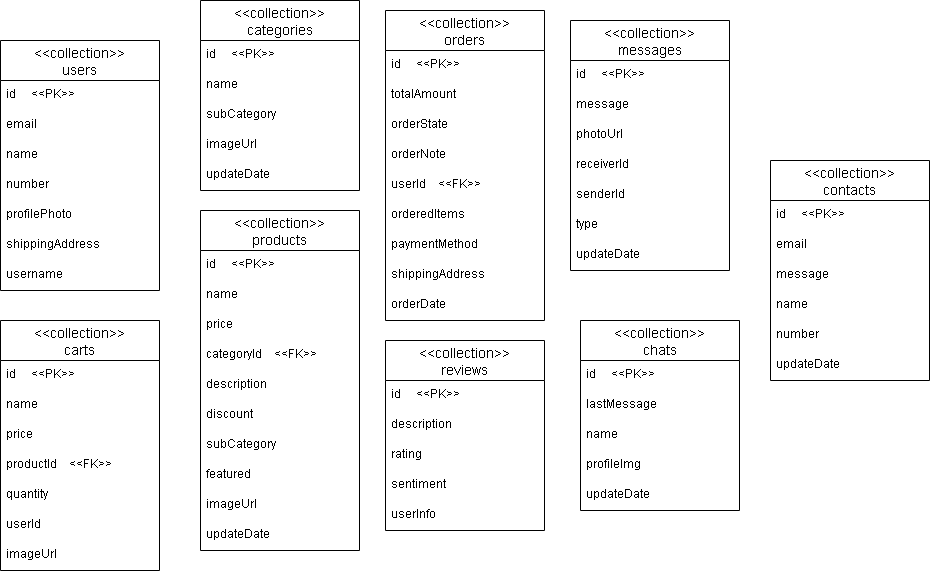

The diagram above was exported from draw.io. Its source (the exported page's mxGraphModel, read from the mxfile embedded in the PNG):
<mxGraphModel dx="1422" dy="772" grid="1" gridSize="10" guides="1" tooltips="1" connect="1" arrows="1" fold="1" page="1" pageScale="1" pageWidth="850" pageHeight="1100" math="0" shadow="0">
  <root>
    <mxCell id="0" />
    <mxCell id="1" parent="0" />
    <mxCell id="_o_zANb_XvEZtLNRq88p-3" value="&lt;&lt;collection&gt;&gt;&#10;users" style="swimlane;fontStyle=0;childLayout=stackLayout;horizontal=1;startSize=40;horizontalStack=0;resizeParent=1;resizeParentMax=0;resizeLast=0;collapsible=1;marginBottom=0;align=center;fontSize=14;" parent="1" vertex="1">
      <mxGeometry x="40" y="50" width="159" height="250" as="geometry">
        <mxRectangle x="340" y="440" width="120" height="26" as="alternateBounds" />
      </mxGeometry>
    </mxCell>
    <mxCell id="_o_zANb_XvEZtLNRq88p-4" value="id     &lt;&lt;PK&gt;&gt;" style="text;strokeColor=none;fillColor=none;spacingLeft=4;spacingRight=4;overflow=hidden;rotatable=0;points=[[0,0.5],[1,0.5]];portConstraint=eastwest;fontSize=12;" parent="_o_zANb_XvEZtLNRq88p-3" vertex="1">
      <mxGeometry y="40" width="159" height="30" as="geometry" />
    </mxCell>
    <mxCell id="_o_zANb_XvEZtLNRq88p-5" value="email" style="text;strokeColor=none;fillColor=none;spacingLeft=4;spacingRight=4;overflow=hidden;rotatable=0;points=[[0,0.5],[1,0.5]];portConstraint=eastwest;fontSize=12;" parent="_o_zANb_XvEZtLNRq88p-3" vertex="1">
      <mxGeometry y="70" width="159" height="30" as="geometry" />
    </mxCell>
    <mxCell id="_o_zANb_XvEZtLNRq88p-6" value="name" style="text;strokeColor=none;fillColor=none;spacingLeft=4;spacingRight=4;overflow=hidden;rotatable=0;points=[[0,0.5],[1,0.5]];portConstraint=eastwest;fontSize=12;" parent="_o_zANb_XvEZtLNRq88p-3" vertex="1">
      <mxGeometry y="100" width="159" height="30" as="geometry" />
    </mxCell>
    <mxCell id="_o_zANb_XvEZtLNRq88p-7" value="number" style="text;strokeColor=none;fillColor=none;spacingLeft=4;spacingRight=4;overflow=hidden;rotatable=0;points=[[0,0.5],[1,0.5]];portConstraint=eastwest;fontSize=12;" parent="_o_zANb_XvEZtLNRq88p-3" vertex="1">
      <mxGeometry y="130" width="159" height="30" as="geometry" />
    </mxCell>
    <mxCell id="_o_zANb_XvEZtLNRq88p-8" value="profilePhoto" style="text;strokeColor=none;fillColor=none;spacingLeft=4;spacingRight=4;overflow=hidden;rotatable=0;points=[[0,0.5],[1,0.5]];portConstraint=eastwest;fontSize=12;" parent="_o_zANb_XvEZtLNRq88p-3" vertex="1">
      <mxGeometry y="160" width="159" height="30" as="geometry" />
    </mxCell>
    <mxCell id="_o_zANb_XvEZtLNRq88p-9" value="shippingAddress" style="text;strokeColor=none;fillColor=none;spacingLeft=4;spacingRight=4;overflow=hidden;rotatable=0;points=[[0,0.5],[1,0.5]];portConstraint=eastwest;fontSize=12;" parent="_o_zANb_XvEZtLNRq88p-3" vertex="1">
      <mxGeometry y="190" width="159" height="30" as="geometry" />
    </mxCell>
    <mxCell id="_o_zANb_XvEZtLNRq88p-10" value="username" style="text;strokeColor=none;fillColor=none;spacingLeft=4;spacingRight=4;overflow=hidden;rotatable=0;points=[[0,0.5],[1,0.5]];portConstraint=eastwest;fontSize=12;" parent="_o_zANb_XvEZtLNRq88p-3" vertex="1">
      <mxGeometry y="220" width="159" height="30" as="geometry" />
    </mxCell>
    <mxCell id="_o_zANb_XvEZtLNRq88p-11" value="&lt;&lt;collection&gt;&gt;&#10;messages" style="swimlane;fontStyle=0;childLayout=stackLayout;horizontal=1;startSize=40;horizontalStack=0;resizeParent=1;resizeParentMax=0;resizeLast=0;collapsible=1;marginBottom=0;align=center;fontSize=14;" parent="1" vertex="1">
      <mxGeometry x="610" y="30" width="159" height="250" as="geometry">
        <mxRectangle x="340" y="440" width="120" height="26" as="alternateBounds" />
      </mxGeometry>
    </mxCell>
    <mxCell id="_o_zANb_XvEZtLNRq88p-12" value="id     &lt;&lt;PK&gt;&gt;" style="text;strokeColor=none;fillColor=none;spacingLeft=4;spacingRight=4;overflow=hidden;rotatable=0;points=[[0,0.5],[1,0.5]];portConstraint=eastwest;fontSize=12;" parent="_o_zANb_XvEZtLNRq88p-11" vertex="1">
      <mxGeometry y="40" width="159" height="30" as="geometry" />
    </mxCell>
    <mxCell id="_o_zANb_XvEZtLNRq88p-13" value="message" style="text;strokeColor=none;fillColor=none;spacingLeft=4;spacingRight=4;overflow=hidden;rotatable=0;points=[[0,0.5],[1,0.5]];portConstraint=eastwest;fontSize=12;" parent="_o_zANb_XvEZtLNRq88p-11" vertex="1">
      <mxGeometry y="70" width="159" height="30" as="geometry" />
    </mxCell>
    <mxCell id="_o_zANb_XvEZtLNRq88p-14" value="photoUrl    " style="text;strokeColor=none;fillColor=none;spacingLeft=4;spacingRight=4;overflow=hidden;rotatable=0;points=[[0,0.5],[1,0.5]];portConstraint=eastwest;fontSize=12;" parent="_o_zANb_XvEZtLNRq88p-11" vertex="1">
      <mxGeometry y="100" width="159" height="30" as="geometry" />
    </mxCell>
    <mxCell id="_o_zANb_XvEZtLNRq88p-15" value="receiverId" style="text;strokeColor=none;fillColor=none;spacingLeft=4;spacingRight=4;overflow=hidden;rotatable=0;points=[[0,0.5],[1,0.5]];portConstraint=eastwest;fontSize=12;" parent="_o_zANb_XvEZtLNRq88p-11" vertex="1">
      <mxGeometry y="130" width="159" height="30" as="geometry" />
    </mxCell>
    <mxCell id="_o_zANb_XvEZtLNRq88p-16" value="senderId" style="text;strokeColor=none;fillColor=none;spacingLeft=4;spacingRight=4;overflow=hidden;rotatable=0;points=[[0,0.5],[1,0.5]];portConstraint=eastwest;fontSize=12;" parent="_o_zANb_XvEZtLNRq88p-11" vertex="1">
      <mxGeometry y="160" width="159" height="30" as="geometry" />
    </mxCell>
    <mxCell id="_o_zANb_XvEZtLNRq88p-17" value="type" style="text;strokeColor=none;fillColor=none;spacingLeft=4;spacingRight=4;overflow=hidden;rotatable=0;points=[[0,0.5],[1,0.5]];portConstraint=eastwest;fontSize=12;" parent="_o_zANb_XvEZtLNRq88p-11" vertex="1">
      <mxGeometry y="190" width="159" height="30" as="geometry" />
    </mxCell>
    <mxCell id="_o_zANb_XvEZtLNRq88p-18" value="updateDate" style="text;strokeColor=none;fillColor=none;spacingLeft=4;spacingRight=4;overflow=hidden;rotatable=0;points=[[0,0.5],[1,0.5]];portConstraint=eastwest;fontSize=12;" parent="_o_zANb_XvEZtLNRq88p-11" vertex="1">
      <mxGeometry y="220" width="159" height="30" as="geometry" />
    </mxCell>
    <mxCell id="_o_zANb_XvEZtLNRq88p-19" value="&lt;&lt;collection&gt;&gt;&#10;categories" style="swimlane;fontStyle=0;childLayout=stackLayout;horizontal=1;startSize=40;horizontalStack=0;resizeParent=1;resizeParentMax=0;resizeLast=0;collapsible=1;marginBottom=0;align=center;fontSize=14;" parent="1" vertex="1">
      <mxGeometry x="240" y="10" width="159" height="190" as="geometry">
        <mxRectangle x="340" y="440" width="120" height="26" as="alternateBounds" />
      </mxGeometry>
    </mxCell>
    <mxCell id="_o_zANb_XvEZtLNRq88p-20" value="id     &lt;&lt;PK&gt;&gt;" style="text;strokeColor=none;fillColor=none;spacingLeft=4;spacingRight=4;overflow=hidden;rotatable=0;points=[[0,0.5],[1,0.5]];portConstraint=eastwest;fontSize=12;" parent="_o_zANb_XvEZtLNRq88p-19" vertex="1">
      <mxGeometry y="40" width="159" height="30" as="geometry" />
    </mxCell>
    <mxCell id="_o_zANb_XvEZtLNRq88p-21" value="name" style="text;strokeColor=none;fillColor=none;spacingLeft=4;spacingRight=4;overflow=hidden;rotatable=0;points=[[0,0.5],[1,0.5]];portConstraint=eastwest;fontSize=12;" parent="_o_zANb_XvEZtLNRq88p-19" vertex="1">
      <mxGeometry y="70" width="159" height="30" as="geometry" />
    </mxCell>
    <mxCell id="_o_zANb_XvEZtLNRq88p-22" value="subCategory" style="text;strokeColor=none;fillColor=none;spacingLeft=4;spacingRight=4;overflow=hidden;rotatable=0;points=[[0,0.5],[1,0.5]];portConstraint=eastwest;fontSize=12;" parent="_o_zANb_XvEZtLNRq88p-19" vertex="1">
      <mxGeometry y="100" width="159" height="30" as="geometry" />
    </mxCell>
    <mxCell id="_o_zANb_XvEZtLNRq88p-23" value="imageUrl" style="text;strokeColor=none;fillColor=none;spacingLeft=4;spacingRight=4;overflow=hidden;rotatable=0;points=[[0,0.5],[1,0.5]];portConstraint=eastwest;fontSize=12;" parent="_o_zANb_XvEZtLNRq88p-19" vertex="1">
      <mxGeometry y="130" width="159" height="30" as="geometry" />
    </mxCell>
    <mxCell id="_o_zANb_XvEZtLNRq88p-26" value="updateDate" style="text;strokeColor=none;fillColor=none;spacingLeft=4;spacingRight=4;overflow=hidden;rotatable=0;points=[[0,0.5],[1,0.5]];portConstraint=eastwest;fontSize=12;" parent="_o_zANb_XvEZtLNRq88p-19" vertex="1">
      <mxGeometry y="160" width="159" height="30" as="geometry" />
    </mxCell>
    <mxCell id="_o_zANb_XvEZtLNRq88p-27" value="&lt;&lt;collection&gt;&gt;&#10;carts" style="swimlane;fontStyle=0;childLayout=stackLayout;horizontal=1;startSize=40;horizontalStack=0;resizeParent=1;resizeParentMax=0;resizeLast=0;collapsible=1;marginBottom=0;align=center;fontSize=14;" parent="1" vertex="1">
      <mxGeometry x="40" y="330" width="159" height="250" as="geometry">
        <mxRectangle x="340" y="440" width="120" height="26" as="alternateBounds" />
      </mxGeometry>
    </mxCell>
    <mxCell id="_o_zANb_XvEZtLNRq88p-28" value="id     &lt;&lt;PK&gt;&gt;" style="text;strokeColor=none;fillColor=none;spacingLeft=4;spacingRight=4;overflow=hidden;rotatable=0;points=[[0,0.5],[1,0.5]];portConstraint=eastwest;fontSize=12;" parent="_o_zANb_XvEZtLNRq88p-27" vertex="1">
      <mxGeometry y="40" width="159" height="30" as="geometry" />
    </mxCell>
    <mxCell id="_o_zANb_XvEZtLNRq88p-29" value="name" style="text;strokeColor=none;fillColor=none;spacingLeft=4;spacingRight=4;overflow=hidden;rotatable=0;points=[[0,0.5],[1,0.5]];portConstraint=eastwest;fontSize=12;" parent="_o_zANb_XvEZtLNRq88p-27" vertex="1">
      <mxGeometry y="70" width="159" height="30" as="geometry" />
    </mxCell>
    <mxCell id="_o_zANb_XvEZtLNRq88p-30" value="price" style="text;strokeColor=none;fillColor=none;spacingLeft=4;spacingRight=4;overflow=hidden;rotatable=0;points=[[0,0.5],[1,0.5]];portConstraint=eastwest;fontSize=12;" parent="_o_zANb_XvEZtLNRq88p-27" vertex="1">
      <mxGeometry y="100" width="159" height="30" as="geometry" />
    </mxCell>
    <mxCell id="_o_zANb_XvEZtLNRq88p-31" value="productId    &lt;&lt;FK&gt;&gt;" style="text;strokeColor=none;fillColor=none;spacingLeft=4;spacingRight=4;overflow=hidden;rotatable=0;points=[[0,0.5],[1,0.5]];portConstraint=eastwest;fontSize=12;" parent="_o_zANb_XvEZtLNRq88p-27" vertex="1">
      <mxGeometry y="130" width="159" height="30" as="geometry" />
    </mxCell>
    <mxCell id="_o_zANb_XvEZtLNRq88p-32" value="quantity" style="text;strokeColor=none;fillColor=none;spacingLeft=4;spacingRight=4;overflow=hidden;rotatable=0;points=[[0,0.5],[1,0.5]];portConstraint=eastwest;fontSize=12;" parent="_o_zANb_XvEZtLNRq88p-27" vertex="1">
      <mxGeometry y="160" width="159" height="30" as="geometry" />
    </mxCell>
    <mxCell id="_o_zANb_XvEZtLNRq88p-33" value="userId" style="text;strokeColor=none;fillColor=none;spacingLeft=4;spacingRight=4;overflow=hidden;rotatable=0;points=[[0,0.5],[1,0.5]];portConstraint=eastwest;fontSize=12;" parent="_o_zANb_XvEZtLNRq88p-27" vertex="1">
      <mxGeometry y="190" width="159" height="30" as="geometry" />
    </mxCell>
    <mxCell id="_o_zANb_XvEZtLNRq88p-34" value="imageUrl" style="text;strokeColor=none;fillColor=none;spacingLeft=4;spacingRight=4;overflow=hidden;rotatable=0;points=[[0,0.5],[1,0.5]];portConstraint=eastwest;fontSize=12;" parent="_o_zANb_XvEZtLNRq88p-27" vertex="1">
      <mxGeometry y="220" width="159" height="30" as="geometry" />
    </mxCell>
    <mxCell id="_o_zANb_XvEZtLNRq88p-35" value="&lt;&lt;collection&gt;&gt;&#10;products" style="swimlane;fontStyle=0;childLayout=stackLayout;horizontal=1;startSize=40;horizontalStack=0;resizeParent=1;resizeParentMax=0;resizeLast=0;collapsible=1;marginBottom=0;align=center;fontSize=14;" parent="1" vertex="1">
      <mxGeometry x="240" y="220" width="159" height="340" as="geometry">
        <mxRectangle x="340" y="440" width="120" height="26" as="alternateBounds" />
      </mxGeometry>
    </mxCell>
    <mxCell id="_o_zANb_XvEZtLNRq88p-36" value="id     &lt;&lt;PK&gt;&gt;" style="text;strokeColor=none;fillColor=none;spacingLeft=4;spacingRight=4;overflow=hidden;rotatable=0;points=[[0,0.5],[1,0.5]];portConstraint=eastwest;fontSize=12;" parent="_o_zANb_XvEZtLNRq88p-35" vertex="1">
      <mxGeometry y="40" width="159" height="30" as="geometry" />
    </mxCell>
    <mxCell id="_o_zANb_XvEZtLNRq88p-37" value="name" style="text;strokeColor=none;fillColor=none;spacingLeft=4;spacingRight=4;overflow=hidden;rotatable=0;points=[[0,0.5],[1,0.5]];portConstraint=eastwest;fontSize=12;" parent="_o_zANb_XvEZtLNRq88p-35" vertex="1">
      <mxGeometry y="70" width="159" height="30" as="geometry" />
    </mxCell>
    <mxCell id="_o_zANb_XvEZtLNRq88p-38" value="price" style="text;strokeColor=none;fillColor=none;spacingLeft=4;spacingRight=4;overflow=hidden;rotatable=0;points=[[0,0.5],[1,0.5]];portConstraint=eastwest;fontSize=12;" parent="_o_zANb_XvEZtLNRq88p-35" vertex="1">
      <mxGeometry y="100" width="159" height="30" as="geometry" />
    </mxCell>
    <mxCell id="_o_zANb_XvEZtLNRq88p-39" value="categoryId    &lt;&lt;FK&gt;&gt;" style="text;strokeColor=none;fillColor=none;spacingLeft=4;spacingRight=4;overflow=hidden;rotatable=0;points=[[0,0.5],[1,0.5]];portConstraint=eastwest;fontSize=12;" parent="_o_zANb_XvEZtLNRq88p-35" vertex="1">
      <mxGeometry y="130" width="159" height="30" as="geometry" />
    </mxCell>
    <mxCell id="_o_zANb_XvEZtLNRq88p-40" value="description" style="text;strokeColor=none;fillColor=none;spacingLeft=4;spacingRight=4;overflow=hidden;rotatable=0;points=[[0,0.5],[1,0.5]];portConstraint=eastwest;fontSize=12;" parent="_o_zANb_XvEZtLNRq88p-35" vertex="1">
      <mxGeometry y="160" width="159" height="30" as="geometry" />
    </mxCell>
    <mxCell id="_o_zANb_XvEZtLNRq88p-41" value="discount" style="text;strokeColor=none;fillColor=none;spacingLeft=4;spacingRight=4;overflow=hidden;rotatable=0;points=[[0,0.5],[1,0.5]];portConstraint=eastwest;fontSize=12;" parent="_o_zANb_XvEZtLNRq88p-35" vertex="1">
      <mxGeometry y="190" width="159" height="30" as="geometry" />
    </mxCell>
    <mxCell id="_o_zANb_XvEZtLNRq88p-42" value="subCategory" style="text;strokeColor=none;fillColor=none;spacingLeft=4;spacingRight=4;overflow=hidden;rotatable=0;points=[[0,0.5],[1,0.5]];portConstraint=eastwest;fontSize=12;" parent="_o_zANb_XvEZtLNRq88p-35" vertex="1">
      <mxGeometry y="220" width="159" height="30" as="geometry" />
    </mxCell>
    <mxCell id="_o_zANb_XvEZtLNRq88p-43" value="featured&#10;" style="text;strokeColor=none;fillColor=none;spacingLeft=4;spacingRight=4;overflow=hidden;rotatable=0;points=[[0,0.5],[1,0.5]];portConstraint=eastwest;fontSize=12;" parent="_o_zANb_XvEZtLNRq88p-35" vertex="1">
      <mxGeometry y="250" width="159" height="30" as="geometry" />
    </mxCell>
    <mxCell id="_o_zANb_XvEZtLNRq88p-44" value="imageUrl" style="text;strokeColor=none;fillColor=none;spacingLeft=4;spacingRight=4;overflow=hidden;rotatable=0;points=[[0,0.5],[1,0.5]];portConstraint=eastwest;fontSize=12;" parent="_o_zANb_XvEZtLNRq88p-35" vertex="1">
      <mxGeometry y="280" width="159" height="30" as="geometry" />
    </mxCell>
    <mxCell id="_o_zANb_XvEZtLNRq88p-45" value="updateDate" style="text;strokeColor=none;fillColor=none;spacingLeft=4;spacingRight=4;overflow=hidden;rotatable=0;points=[[0,0.5],[1,0.5]];portConstraint=eastwest;fontSize=12;" parent="_o_zANb_XvEZtLNRq88p-35" vertex="1">
      <mxGeometry y="310" width="159" height="30" as="geometry" />
    </mxCell>
    <mxCell id="_o_zANb_XvEZtLNRq88p-46" value="&lt;&lt;collection&gt;&gt;&#10;contacts" style="swimlane;fontStyle=0;childLayout=stackLayout;horizontal=1;startSize=40;horizontalStack=0;resizeParent=1;resizeParentMax=0;resizeLast=0;collapsible=1;marginBottom=0;align=center;fontSize=14;" parent="1" vertex="1">
      <mxGeometry x="810" y="170" width="159" height="220" as="geometry">
        <mxRectangle x="340" y="440" width="120" height="26" as="alternateBounds" />
      </mxGeometry>
    </mxCell>
    <mxCell id="_o_zANb_XvEZtLNRq88p-47" value="id     &lt;&lt;PK&gt;&gt;" style="text;strokeColor=none;fillColor=none;spacingLeft=4;spacingRight=4;overflow=hidden;rotatable=0;points=[[0,0.5],[1,0.5]];portConstraint=eastwest;fontSize=12;" parent="_o_zANb_XvEZtLNRq88p-46" vertex="1">
      <mxGeometry y="40" width="159" height="30" as="geometry" />
    </mxCell>
    <mxCell id="_o_zANb_XvEZtLNRq88p-48" value="email" style="text;strokeColor=none;fillColor=none;spacingLeft=4;spacingRight=4;overflow=hidden;rotatable=0;points=[[0,0.5],[1,0.5]];portConstraint=eastwest;fontSize=12;" parent="_o_zANb_XvEZtLNRq88p-46" vertex="1">
      <mxGeometry y="70" width="159" height="30" as="geometry" />
    </mxCell>
    <mxCell id="_o_zANb_XvEZtLNRq88p-49" value="message" style="text;strokeColor=none;fillColor=none;spacingLeft=4;spacingRight=4;overflow=hidden;rotatable=0;points=[[0,0.5],[1,0.5]];portConstraint=eastwest;fontSize=12;" parent="_o_zANb_XvEZtLNRq88p-46" vertex="1">
      <mxGeometry y="100" width="159" height="30" as="geometry" />
    </mxCell>
    <mxCell id="_o_zANb_XvEZtLNRq88p-51" value="name" style="text;strokeColor=none;fillColor=none;spacingLeft=4;spacingRight=4;overflow=hidden;rotatable=0;points=[[0,0.5],[1,0.5]];portConstraint=eastwest;fontSize=12;" parent="_o_zANb_XvEZtLNRq88p-46" vertex="1">
      <mxGeometry y="130" width="159" height="30" as="geometry" />
    </mxCell>
    <mxCell id="_o_zANb_XvEZtLNRq88p-52" value="number" style="text;strokeColor=none;fillColor=none;spacingLeft=4;spacingRight=4;overflow=hidden;rotatable=0;points=[[0,0.5],[1,0.5]];portConstraint=eastwest;fontSize=12;" parent="_o_zANb_XvEZtLNRq88p-46" vertex="1">
      <mxGeometry y="160" width="159" height="30" as="geometry" />
    </mxCell>
    <mxCell id="_o_zANb_XvEZtLNRq88p-53" value="updateDate" style="text;strokeColor=none;fillColor=none;spacingLeft=4;spacingRight=4;overflow=hidden;rotatable=0;points=[[0,0.5],[1,0.5]];portConstraint=eastwest;fontSize=12;" parent="_o_zANb_XvEZtLNRq88p-46" vertex="1">
      <mxGeometry y="190" width="159" height="30" as="geometry" />
    </mxCell>
    <mxCell id="_o_zANb_XvEZtLNRq88p-54" value="&lt;&lt;collection&gt;&gt;&#10;orders" style="swimlane;fontStyle=0;childLayout=stackLayout;horizontal=1;startSize=40;horizontalStack=0;resizeParent=1;resizeParentMax=0;resizeLast=0;collapsible=1;marginBottom=0;align=center;fontSize=14;" parent="1" vertex="1">
      <mxGeometry x="425" y="20" width="159" height="310" as="geometry">
        <mxRectangle x="340" y="440" width="120" height="26" as="alternateBounds" />
      </mxGeometry>
    </mxCell>
    <mxCell id="_o_zANb_XvEZtLNRq88p-55" value="id     &lt;&lt;PK&gt;&gt;" style="text;strokeColor=none;fillColor=none;spacingLeft=4;spacingRight=4;overflow=hidden;rotatable=0;points=[[0,0.5],[1,0.5]];portConstraint=eastwest;fontSize=12;" parent="_o_zANb_XvEZtLNRq88p-54" vertex="1">
      <mxGeometry y="40" width="159" height="30" as="geometry" />
    </mxCell>
    <mxCell id="_o_zANb_XvEZtLNRq88p-56" value="totalAmount" style="text;strokeColor=none;fillColor=none;spacingLeft=4;spacingRight=4;overflow=hidden;rotatable=0;points=[[0,0.5],[1,0.5]];portConstraint=eastwest;fontSize=12;" parent="_o_zANb_XvEZtLNRq88p-54" vertex="1">
      <mxGeometry y="70" width="159" height="30" as="geometry" />
    </mxCell>
    <mxCell id="_o_zANb_XvEZtLNRq88p-57" value="orderState" style="text;strokeColor=none;fillColor=none;spacingLeft=4;spacingRight=4;overflow=hidden;rotatable=0;points=[[0,0.5],[1,0.5]];portConstraint=eastwest;fontSize=12;" parent="_o_zANb_XvEZtLNRq88p-54" vertex="1">
      <mxGeometry y="100" width="159" height="30" as="geometry" />
    </mxCell>
    <mxCell id="_o_zANb_XvEZtLNRq88p-58" value="orderNote" style="text;strokeColor=none;fillColor=none;spacingLeft=4;spacingRight=4;overflow=hidden;rotatable=0;points=[[0,0.5],[1,0.5]];portConstraint=eastwest;fontSize=12;" parent="_o_zANb_XvEZtLNRq88p-54" vertex="1">
      <mxGeometry y="130" width="159" height="30" as="geometry" />
    </mxCell>
    <mxCell id="_o_zANb_XvEZtLNRq88p-65" value="userId    &lt;&lt;FK&gt;&gt;" style="text;strokeColor=none;fillColor=none;spacingLeft=4;spacingRight=4;overflow=hidden;rotatable=0;points=[[0,0.5],[1,0.5]];portConstraint=eastwest;fontSize=12;" parent="_o_zANb_XvEZtLNRq88p-54" vertex="1">
      <mxGeometry y="160" width="159" height="30" as="geometry" />
    </mxCell>
    <mxCell id="_o_zANb_XvEZtLNRq88p-61" value="orderedItems" style="text;strokeColor=none;fillColor=none;spacingLeft=4;spacingRight=4;overflow=hidden;rotatable=0;points=[[0,0.5],[1,0.5]];portConstraint=eastwest;fontSize=12;" parent="_o_zANb_XvEZtLNRq88p-54" vertex="1">
      <mxGeometry y="190" width="159" height="30" as="geometry" />
    </mxCell>
    <mxCell id="_o_zANb_XvEZtLNRq88p-62" value="paymentMethod" style="text;strokeColor=none;fillColor=none;spacingLeft=4;spacingRight=4;overflow=hidden;rotatable=0;points=[[0,0.5],[1,0.5]];portConstraint=eastwest;fontSize=12;" parent="_o_zANb_XvEZtLNRq88p-54" vertex="1">
      <mxGeometry y="220" width="159" height="30" as="geometry" />
    </mxCell>
    <mxCell id="_o_zANb_XvEZtLNRq88p-63" value="shippingAddress" style="text;strokeColor=none;fillColor=none;spacingLeft=4;spacingRight=4;overflow=hidden;rotatable=0;points=[[0,0.5],[1,0.5]];portConstraint=eastwest;fontSize=12;" parent="_o_zANb_XvEZtLNRq88p-54" vertex="1">
      <mxGeometry y="250" width="159" height="30" as="geometry" />
    </mxCell>
    <mxCell id="_o_zANb_XvEZtLNRq88p-64" value="orderDate" style="text;strokeColor=none;fillColor=none;spacingLeft=4;spacingRight=4;overflow=hidden;rotatable=0;points=[[0,0.5],[1,0.5]];portConstraint=eastwest;fontSize=12;" parent="_o_zANb_XvEZtLNRq88p-54" vertex="1">
      <mxGeometry y="280" width="159" height="30" as="geometry" />
    </mxCell>
    <mxCell id="_o_zANb_XvEZtLNRq88p-66" value="&lt;&lt;collection&gt;&gt;&#10;chats" style="swimlane;fontStyle=0;childLayout=stackLayout;horizontal=1;startSize=40;horizontalStack=0;resizeParent=1;resizeParentMax=0;resizeLast=0;collapsible=1;marginBottom=0;align=center;fontSize=14;" parent="1" vertex="1">
      <mxGeometry x="620" y="330" width="159" height="190" as="geometry">
        <mxRectangle x="340" y="440" width="120" height="26" as="alternateBounds" />
      </mxGeometry>
    </mxCell>
    <mxCell id="_o_zANb_XvEZtLNRq88p-67" value="id     &lt;&lt;PK&gt;&gt;" style="text;strokeColor=none;fillColor=none;spacingLeft=4;spacingRight=4;overflow=hidden;rotatable=0;points=[[0,0.5],[1,0.5]];portConstraint=eastwest;fontSize=12;" parent="_o_zANb_XvEZtLNRq88p-66" vertex="1">
      <mxGeometry y="40" width="159" height="30" as="geometry" />
    </mxCell>
    <mxCell id="_o_zANb_XvEZtLNRq88p-68" value="lastMessage" style="text;strokeColor=none;fillColor=none;spacingLeft=4;spacingRight=4;overflow=hidden;rotatable=0;points=[[0,0.5],[1,0.5]];portConstraint=eastwest;fontSize=12;" parent="_o_zANb_XvEZtLNRq88p-66" vertex="1">
      <mxGeometry y="70" width="159" height="30" as="geometry" />
    </mxCell>
    <mxCell id="_o_zANb_XvEZtLNRq88p-69" value="name" style="text;strokeColor=none;fillColor=none;spacingLeft=4;spacingRight=4;overflow=hidden;rotatable=0;points=[[0,0.5],[1,0.5]];portConstraint=eastwest;fontSize=12;" parent="_o_zANb_XvEZtLNRq88p-66" vertex="1">
      <mxGeometry y="100" width="159" height="30" as="geometry" />
    </mxCell>
    <mxCell id="_o_zANb_XvEZtLNRq88p-70" value="profileImg" style="text;strokeColor=none;fillColor=none;spacingLeft=4;spacingRight=4;overflow=hidden;rotatable=0;points=[[0,0.5],[1,0.5]];portConstraint=eastwest;fontSize=12;" parent="_o_zANb_XvEZtLNRq88p-66" vertex="1">
      <mxGeometry y="130" width="159" height="30" as="geometry" />
    </mxCell>
    <mxCell id="_o_zANb_XvEZtLNRq88p-72" value="updateDate" style="text;strokeColor=none;fillColor=none;spacingLeft=4;spacingRight=4;overflow=hidden;rotatable=0;points=[[0,0.5],[1,0.5]];portConstraint=eastwest;fontSize=12;" parent="_o_zANb_XvEZtLNRq88p-66" vertex="1">
      <mxGeometry y="160" width="159" height="30" as="geometry" />
    </mxCell>
    <mxCell id="_o_zANb_XvEZtLNRq88p-73" value="&lt;&lt;collection&gt;&gt;&#10;reviews" style="swimlane;fontStyle=0;childLayout=stackLayout;horizontal=1;startSize=40;horizontalStack=0;resizeParent=1;resizeParentMax=0;resizeLast=0;collapsible=1;marginBottom=0;align=center;fontSize=14;" parent="1" vertex="1">
      <mxGeometry x="425" y="350" width="159" height="190" as="geometry">
        <mxRectangle x="340" y="440" width="120" height="26" as="alternateBounds" />
      </mxGeometry>
    </mxCell>
    <mxCell id="_o_zANb_XvEZtLNRq88p-74" value="id     &lt;&lt;PK&gt;&gt;" style="text;strokeColor=none;fillColor=none;spacingLeft=4;spacingRight=4;overflow=hidden;rotatable=0;points=[[0,0.5],[1,0.5]];portConstraint=eastwest;fontSize=12;" parent="_o_zANb_XvEZtLNRq88p-73" vertex="1">
      <mxGeometry y="40" width="159" height="30" as="geometry" />
    </mxCell>
    <mxCell id="_o_zANb_XvEZtLNRq88p-75" value="description" style="text;strokeColor=none;fillColor=none;spacingLeft=4;spacingRight=4;overflow=hidden;rotatable=0;points=[[0,0.5],[1,0.5]];portConstraint=eastwest;fontSize=12;" parent="_o_zANb_XvEZtLNRq88p-73" vertex="1">
      <mxGeometry y="70" width="159" height="30" as="geometry" />
    </mxCell>
    <mxCell id="_o_zANb_XvEZtLNRq88p-76" value="rating" style="text;strokeColor=none;fillColor=none;spacingLeft=4;spacingRight=4;overflow=hidden;rotatable=0;points=[[0,0.5],[1,0.5]];portConstraint=eastwest;fontSize=12;" parent="_o_zANb_XvEZtLNRq88p-73" vertex="1">
      <mxGeometry y="100" width="159" height="30" as="geometry" />
    </mxCell>
    <mxCell id="_o_zANb_XvEZtLNRq88p-77" value="sentiment" style="text;strokeColor=none;fillColor=none;spacingLeft=4;spacingRight=4;overflow=hidden;rotatable=0;points=[[0,0.5],[1,0.5]];portConstraint=eastwest;fontSize=12;" parent="_o_zANb_XvEZtLNRq88p-73" vertex="1">
      <mxGeometry y="130" width="159" height="30" as="geometry" />
    </mxCell>
    <mxCell id="_o_zANb_XvEZtLNRq88p-78" value="userInfo" style="text;strokeColor=none;fillColor=none;spacingLeft=4;spacingRight=4;overflow=hidden;rotatable=0;points=[[0,0.5],[1,0.5]];portConstraint=eastwest;fontSize=12;" parent="_o_zANb_XvEZtLNRq88p-73" vertex="1">
      <mxGeometry y="160" width="159" height="30" as="geometry" />
    </mxCell>
  </root>
</mxGraphModel>